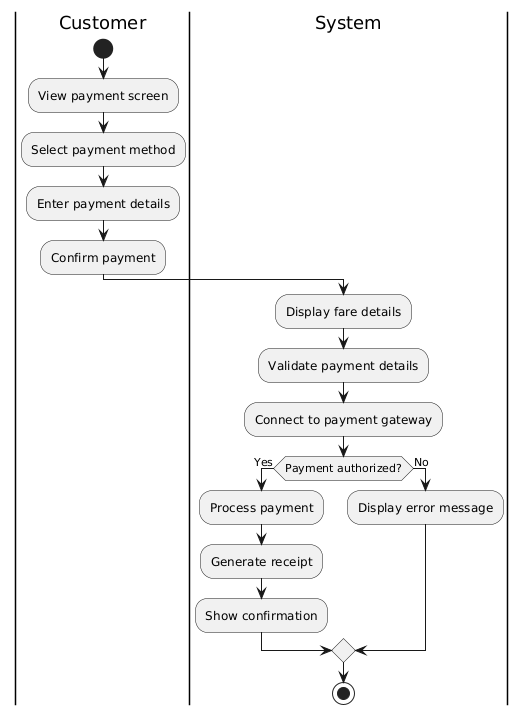

The diagram above was rendered by PlantUML. Its source (embedded in the PNG):
@startuml
|Customer|
start
:View payment screen;
:Select payment method;
:Enter payment details;
:Confirm payment;
|System|
:Display fare details;
:Validate payment details;
:Connect to payment gateway;
if (Payment authorized?) then (Yes)
  :Process payment;
  :Generate receipt;
  :Show confirmation;
else (No)
  :Display error message;
endif
stop
@enduml